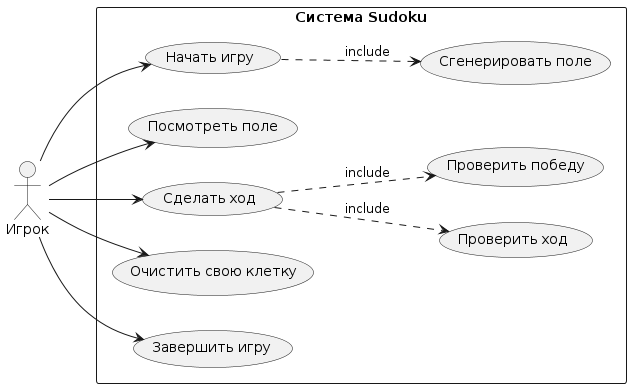

The diagram above was rendered by PlantUML. Its source (embedded in the PNG):
@startuml
skinparam shadowing false
skinparam defaultFontName Arial
left to right direction

actor "Игрок" as Player

rectangle "Система Sudoku" {
    usecase "Начать игру" as Start
    usecase "Сгенерировать поле" as Generate
    usecase "Посмотреть поле" as Show
    usecase "Сделать ход" as Move
    usecase "Очистить свою клетку" as Clear
    usecase "Проверить ход" as CheckMove
    usecase "Проверить победу" as CheckWin
    usecase "Завершить игру" as Exit
}

Player --> Start
Player --> Show
Player --> Move
Player --> Clear
Player --> Exit

Start ..> Generate : include
Move ..> CheckMove : include
Move ..> CheckWin : include
@enduml